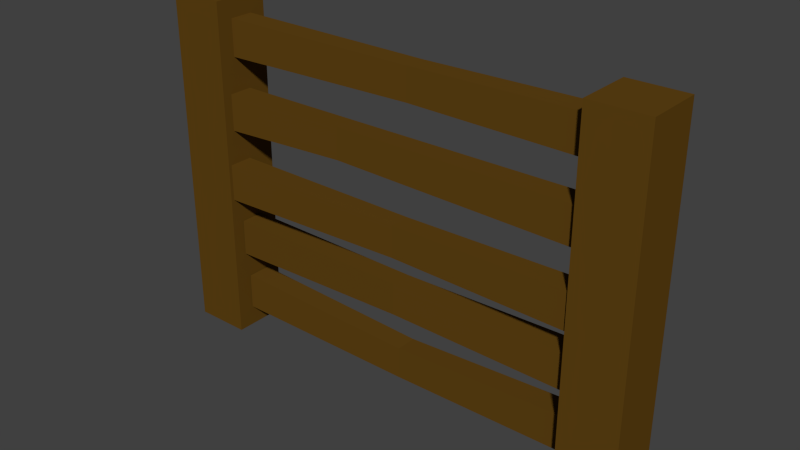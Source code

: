 # Source: fence1.blend  (saved by Blender 2.76.0; exported with 4.5.12 LTS)
import bpy
from mathutils import Matrix  # noqa: F401  (used for matrix-valued properties, if any)

bpy.ops.wm.read_factory_settings(use_empty=True)
scene = bpy.context.scene
scene.name = 'Scene'

# ---- collections
col_collection_1 = bpy.data.collections.new('Collection 1'); scene.collection.children.link(col_collection_1)

# ---- materials (node trees are filled in below, after node groups)
mat_fence = bpy.data.materials.new('fence')
mat_fence.alpha_threshold = 0.0
mat_fence.use_transparent_shadow = False
mat_fence.diffuse_color = (0.1193, 0.05806, 0.007199, 1.0)
mat_fence.roughness = 0.5
mat_fence.specular_intensity = 0.0

# ---- material node trees

# ---- world
world_world = bpy.data.worlds.new('World'); scene.world = world_world
world_world.color = (0.05088, 0.05088, 0.05088)
world_world.use_sun_shadow = False
world_world.sun_shadow_jitter_overblur = 0.0
world_world.cycles.sampling_method = 'MANUAL'
world_world.cycles.sample_map_resolution = 256

# ---- meshes
me_cube_001 = bpy.data.meshes.new('Cube.001')
me_cube_001.from_pydata([(-1.0, -1.0, -1.075), (-1.0, -1.0, 1.073), (-1.0, 1.0, -1.075), (-1.0, 1.0, 1.073), (1.0, -1.0, -1.075), (1.0, -1.0, 1.073), (1.0, 1.0, -1.075), (1.0, 1.0, 1.073), (0.4267, -0.424, 0.7422), (-14.65, -0.424, 0.7263), (0.4267, 0.424, 0.7422), (-14.65, 0.424, 0.7263), (0.4364, -0.424, 0.9706), (-14.64, -0.424, 0.9547), (0.4364, 0.424, 0.9706), (-14.64, 0.424, 0.9547), (0.1594, -0.6683, 0.2976), (-14.67, -0.6683, 0.2817), (0.1594, 0.1797, 0.2976), (-14.67, 0.1797, 0.2817), (0.1692, -0.6683, 0.526), (-14.66, -0.6683, 0.5101), (0.1692, 0.1797, 0.526), (-14.66, 0.1797, 0.5101), (-0.2787, -0.8834, -0.1393), (-14.48, -0.8834, -0.1553), (-0.2787, -0.0354, -0.1393), (-14.48, -0.0354, -0.1553), (-0.269, -0.8834, 0.08913), (-14.47, -0.8834, 0.07316), (-0.269, -0.0354, 0.08913), (-14.47, -0.0354, 0.07316), (-0.5413, -0.5596, -0.5307), (-14.37, -0.5596, -0.5466), (-0.5413, 0.2883, -0.5307), (-14.37, 0.2883, -0.5466), (-0.5316, -0.5596, -0.3023), (-14.36, -0.5596, -0.3182), (-0.5316, 0.2883, -0.3023), (-14.36, 0.2883, -0.3182), (-0.5374, -0.4173, -0.9265), (-14.36, -0.4173, -0.9425), (-0.5374, 0.4306, -0.9265), (-14.36, 0.4306, -0.9425), (-0.5276, -0.4173, -0.6981), (-14.35, -0.4173, -0.714), (-0.5276, 0.4306, -0.6981), (-14.35, 0.4306, -0.714), (-16.4, -1.0, -1.075), (-16.4, -1.0, 1.073), (-16.4, 1.0, -1.075), (-16.4, 1.0, 1.073), (-14.4, -1.0, -1.075), (-14.4, -1.0, 1.073), (-14.4, 1.0, -1.075), (-14.4, 1.0, 1.073), (-7.139, -0.3902, 0.7558), (-7.139, 0.3464, 0.7558), (-7.131, 0.3464, 0.9542), (-7.131, -0.3902, 0.9542), (-9.74, -0.6024, 0.3209), (-9.74, 0.1343, 0.3702), (-9.731, 0.1343, 0.5194), (-9.731, -0.6024, 0.5194), (-7.374, -0.7893, -0.1286), (-7.374, -0.05262, -0.1286), (-7.365, -0.05262, 0.06982), (-7.365, -0.7893, 0.06982), (-7.438, -0.6535, -0.5035), (-7.438, 0.0831, -0.5035), (-7.429, 0.0831, -0.3051), (-7.429, -0.6535, -0.3051), (-7.434, -0.3844, -0.9512), (-7.434, 0.3522, -0.9512), (-7.426, 0.3522, -0.7528), (-7.426, -0.3844, -0.7528)], [], [(1, 3, 2, 0), (3, 7, 6, 2), (7, 5, 4, 6), (5, 1, 0, 4), (0, 2, 6, 4), (5, 7, 3, 1), (56, 57, 10, 8), (57, 58, 14, 10), (58, 59, 12, 14), (59, 56, 8, 12), (60, 61, 18, 16), (61, 62, 22, 18), (62, 63, 20, 22), (63, 60, 16, 20), (64, 65, 26, 24), (65, 66, 30, 26), (66, 67, 28, 30), (67, 64, 24, 28), (68, 69, 34, 32), (69, 70, 38, 34), (70, 71, 36, 38), (71, 68, 32, 36), (72, 73, 42, 40), (73, 74, 46, 42), (74, 75, 44, 46), (75, 72, 40, 44), (49, 51, 50, 48), (51, 55, 54, 50), (55, 53, 52, 54), (53, 49, 48, 52), (48, 50, 54, 52), (53, 55, 51, 49), (13, 9, 56, 59), (15, 13, 59, 58), (11, 15, 58, 57), (9, 11, 57, 56), (21, 17, 60, 63), (23, 21, 63, 62), (19, 23, 62, 61), (17, 19, 61, 60), (29, 25, 64, 67), (31, 29, 67, 66), (27, 31, 66, 65), (25, 27, 65, 64), (37, 33, 68, 71), (39, 37, 71, 70), (35, 39, 70, 69), (33, 35, 69, 68), (45, 41, 72, 75), (47, 45, 75, 74), (43, 47, 74, 73), (41, 43, 73, 72)])
me_cube_001.materials.append(mat_fence)
me_cube_001.use_remesh_preserve_volume = False
me_cube_001.use_remesh_preserve_attributes = False
me_cube_001.use_mirror_vertex_groups = False
me_cube_001.update()

# ---- objects
ob_cube = bpy.data.objects.new('Cube', me_cube_001)

# ---- transforms, parenting, visibility, modifiers, constraints
ob_cube.location = (0.0, 0.0, 0.0)
ob_cube.scale = (0.1308, 0.1308, 0.7443)
ob_cube.lineart.crease_threshold = 0.0

# ---- collection membership
col_collection_1.objects.link(ob_cube)

# ---- scene / render settings (as saved in the file)
scene.frame_start = 1; scene.frame_end = 250; scene.frame_set(1)
scene.render.engine = 'BLENDER_EEVEE_NEXT'
scene.render.resolution_percentage = 50
scene.render.dither_intensity = 0.0
scene.cycles.use_denoising = False
scene.cycles.samples = 10
scene.cycles.sampling_pattern = 'TABULATED_SOBOL'
scene.cycles.light_sampling_threshold = 0.0
scene.cycles.use_adaptive_sampling = False
scene.cycles.use_light_tree = False
scene.cycles.blur_glossy = 0.0
scene.cycles.pixel_filter_type = 'GAUSSIAN'
scene.cycles.sample_clamp_indirect = 0.0
scene.view_settings.view_transform = 'Standard'
bpy.context.view_layer.update()

# ---- added for rendering (the .blend has no active camera and no usable light): camera, sun
cam_auto = bpy.data.cameras.new('AutoCamera')
cam_auto.lens = 50.0
cam_auto.sensor_width = 36.0
cam_auto.clip_end = 1000.0
ob_auto_camera = bpy.data.objects.new('AutoCamera', cam_auto)
scene.collection.objects.link(ob_auto_camera)
ob_auto_camera.location = (1.57735, -3.10139, 2.06686)
ob_auto_camera.rotation_euler = (1.09748, -7.21219e-08, 0.694738)
scene.camera = ob_auto_camera
light_auto_sun = bpy.data.lights.new('AutoSun', 'SUN')
light_auto_sun.energy = 3.0
light_auto_sun.angle = 0.0523599
ob_auto_sun = bpy.data.objects.new('AutoSun', light_auto_sun)
scene.collection.objects.link(ob_auto_sun)
ob_auto_sun.rotation_euler = (0.872665, 0.174533, 0.523599)
bpy.context.view_layer.update()
